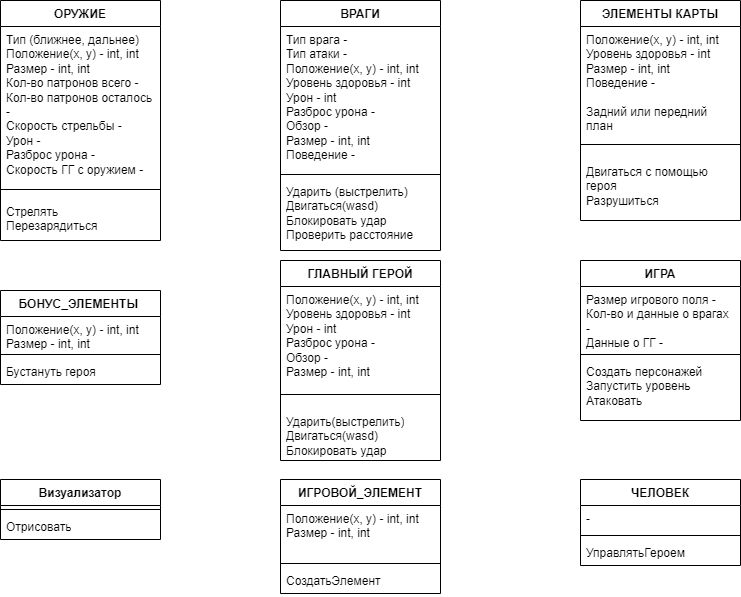

The diagram above was exported from draw.io. Its source (the exported page's mxGraphModel, read from the mxfile embedded in the PNG):
<mxGraphModel dx="998" dy="497" grid="1" gridSize="10" guides="1" tooltips="1" connect="1" arrows="1" fold="1" page="1" pageScale="1" pageWidth="827" pageHeight="1169" math="0" shadow="0">
  <root>
    <mxCell id="0" />
    <mxCell id="1" parent="0" />
    <mxCell id="vYrmGGMBoD2GX2UfYbkV-6" value="ГЛАВНЫЙ ГЕРОЙ" style="swimlane;fontStyle=1;align=center;verticalAlign=top;childLayout=stackLayout;horizontal=1;startSize=26;horizontalStack=0;resizeParent=1;resizeParentMax=0;resizeLast=0;collapsible=1;marginBottom=0;whiteSpace=wrap;html=1;" vertex="1" parent="1">
      <mxGeometry x="320" y="280" width="160" height="200" as="geometry" />
    </mxCell>
    <mxCell id="vYrmGGMBoD2GX2UfYbkV-7" value="Положение(x, y) - int, int&lt;br&gt;Уровень здоровья - int&lt;br&gt;Урон - int&lt;br&gt;Разброс урона -&amp;nbsp;&lt;br&gt;Обзор -&lt;br&gt;Размер - int, int" style="text;strokeColor=none;fillColor=none;align=left;verticalAlign=top;spacingLeft=4;spacingRight=4;overflow=hidden;rotatable=0;points=[[0,0.5],[1,0.5]];portConstraint=eastwest;whiteSpace=wrap;html=1;" vertex="1" parent="vYrmGGMBoD2GX2UfYbkV-6">
      <mxGeometry y="26" width="160" height="94" as="geometry" />
    </mxCell>
    <mxCell id="vYrmGGMBoD2GX2UfYbkV-8" value="" style="line;strokeWidth=1;fillColor=none;align=left;verticalAlign=middle;spacingTop=-1;spacingLeft=3;spacingRight=3;rotatable=0;labelPosition=right;points=[];portConstraint=eastwest;strokeColor=inherit;" vertex="1" parent="vYrmGGMBoD2GX2UfYbkV-6">
      <mxGeometry y="120" width="160" height="28" as="geometry" />
    </mxCell>
    <mxCell id="vYrmGGMBoD2GX2UfYbkV-9" value="Ударить(выстрелить)&lt;div&gt;Двигаться(wasd)&lt;br&gt;Блокировать удар&lt;/div&gt;" style="text;strokeColor=none;fillColor=none;align=left;verticalAlign=top;spacingLeft=4;spacingRight=4;overflow=hidden;rotatable=0;points=[[0,0.5],[1,0.5]];portConstraint=eastwest;whiteSpace=wrap;html=1;" vertex="1" parent="vYrmGGMBoD2GX2UfYbkV-6">
      <mxGeometry y="148" width="160" height="52" as="geometry" />
    </mxCell>
    <mxCell id="vYrmGGMBoD2GX2UfYbkV-10" value="ВРАГИ" style="swimlane;fontStyle=1;align=center;verticalAlign=top;childLayout=stackLayout;horizontal=1;startSize=26;horizontalStack=0;resizeParent=1;resizeParentMax=0;resizeLast=0;collapsible=1;marginBottom=0;whiteSpace=wrap;html=1;" vertex="1" parent="1">
      <mxGeometry x="320" y="20" width="160" height="250" as="geometry" />
    </mxCell>
    <mxCell id="vYrmGGMBoD2GX2UfYbkV-11" value="Тип врага -&amp;nbsp;&lt;br&gt;Тип атаки -&lt;br&gt;Положение(x, y) - int, int&lt;br style=&quot;border-color: var(--border-color);&quot;&gt;Уровень здоровья - int&lt;br style=&quot;border-color: var(--border-color);&quot;&gt;Урон - int&lt;br style=&quot;border-color: var(--border-color);&quot;&gt;Разброс урона -&amp;nbsp;&lt;br style=&quot;border-color: var(--border-color);&quot;&gt;Обзор -&lt;br style=&quot;border-color: var(--border-color);&quot;&gt;Размер - int, int&lt;div style=&quot;border-color: var(--border-color);&quot;&gt;Поведение -&lt;/div&gt;" style="text;strokeColor=none;fillColor=none;align=left;verticalAlign=top;spacingLeft=4;spacingRight=4;overflow=hidden;rotatable=0;points=[[0,0.5],[1,0.5]];portConstraint=eastwest;whiteSpace=wrap;html=1;" vertex="1" parent="vYrmGGMBoD2GX2UfYbkV-10">
      <mxGeometry y="26" width="160" height="144" as="geometry" />
    </mxCell>
    <mxCell id="vYrmGGMBoD2GX2UfYbkV-12" value="" style="line;strokeWidth=1;fillColor=none;align=left;verticalAlign=middle;spacingTop=-1;spacingLeft=3;spacingRight=3;rotatable=0;labelPosition=right;points=[];portConstraint=eastwest;strokeColor=inherit;" vertex="1" parent="vYrmGGMBoD2GX2UfYbkV-10">
      <mxGeometry y="170" width="160" height="8" as="geometry" />
    </mxCell>
    <mxCell id="vYrmGGMBoD2GX2UfYbkV-13" value="Ударить (выстрелить)&lt;div style=&quot;border-color: var(--border-color);&quot;&gt;Двигаться(wasd)&lt;br style=&quot;border-color: var(--border-color);&quot;&gt;Блокировать удар&lt;/div&gt;&lt;div style=&quot;border-color: var(--border-color);&quot;&gt;Проверить расстояние&lt;/div&gt;" style="text;strokeColor=none;fillColor=none;align=left;verticalAlign=top;spacingLeft=4;spacingRight=4;overflow=hidden;rotatable=0;points=[[0,0.5],[1,0.5]];portConstraint=eastwest;whiteSpace=wrap;html=1;" vertex="1" parent="vYrmGGMBoD2GX2UfYbkV-10">
      <mxGeometry y="178" width="160" height="72" as="geometry" />
    </mxCell>
    <mxCell id="vYrmGGMBoD2GX2UfYbkV-14" value="ЭЛЕМЕНТЫ КАРТЫ" style="swimlane;fontStyle=1;align=center;verticalAlign=top;childLayout=stackLayout;horizontal=1;startSize=26;horizontalStack=0;resizeParent=1;resizeParentMax=0;resizeLast=0;collapsible=1;marginBottom=0;whiteSpace=wrap;html=1;" vertex="1" parent="1">
      <mxGeometry x="620" y="20" width="160" height="220" as="geometry" />
    </mxCell>
    <mxCell id="vYrmGGMBoD2GX2UfYbkV-15" value="Положение(x, y) - int, int&lt;br style=&quot;border-color: var(--border-color);&quot;&gt;Уровень здоровья - int&lt;br&gt;Размер - int, int&lt;br&gt;Поведение -&amp;nbsp;&lt;br&gt;&lt;br&gt;Задний или передний план" style="text;strokeColor=none;fillColor=none;align=left;verticalAlign=top;spacingLeft=4;spacingRight=4;overflow=hidden;rotatable=0;points=[[0,0.5],[1,0.5]];portConstraint=eastwest;whiteSpace=wrap;html=1;" vertex="1" parent="vYrmGGMBoD2GX2UfYbkV-14">
      <mxGeometry y="26" width="160" height="104" as="geometry" />
    </mxCell>
    <mxCell id="vYrmGGMBoD2GX2UfYbkV-16" value="" style="line;strokeWidth=1;fillColor=none;align=left;verticalAlign=middle;spacingTop=-1;spacingLeft=3;spacingRight=3;rotatable=0;labelPosition=right;points=[];portConstraint=eastwest;strokeColor=inherit;" vertex="1" parent="vYrmGGMBoD2GX2UfYbkV-14">
      <mxGeometry y="130" width="160" height="28" as="geometry" />
    </mxCell>
    <mxCell id="vYrmGGMBoD2GX2UfYbkV-17" value="Двигаться с помощью героя&lt;br&gt;Разрушиться" style="text;strokeColor=none;fillColor=none;align=left;verticalAlign=top;spacingLeft=4;spacingRight=4;overflow=hidden;rotatable=0;points=[[0,0.5],[1,0.5]];portConstraint=eastwest;whiteSpace=wrap;html=1;" vertex="1" parent="vYrmGGMBoD2GX2UfYbkV-14">
      <mxGeometry y="158" width="160" height="62" as="geometry" />
    </mxCell>
    <mxCell id="vYrmGGMBoD2GX2UfYbkV-18" value="БОНУС_ЭЛЕМЕНТЫ&amp;nbsp;" style="swimlane;fontStyle=1;align=center;verticalAlign=top;childLayout=stackLayout;horizontal=1;startSize=26;horizontalStack=0;resizeParent=1;resizeParentMax=0;resizeLast=0;collapsible=1;marginBottom=0;whiteSpace=wrap;html=1;" vertex="1" parent="1">
      <mxGeometry x="40" y="310" width="160" height="94" as="geometry" />
    </mxCell>
    <mxCell id="vYrmGGMBoD2GX2UfYbkV-19" value="Положение(x, y) - int, int&lt;br style=&quot;border-color: var(--border-color);&quot;&gt;Размер - int, int" style="text;strokeColor=none;fillColor=none;align=left;verticalAlign=top;spacingLeft=4;spacingRight=4;overflow=hidden;rotatable=0;points=[[0,0.5],[1,0.5]];portConstraint=eastwest;whiteSpace=wrap;html=1;" vertex="1" parent="vYrmGGMBoD2GX2UfYbkV-18">
      <mxGeometry y="26" width="160" height="34" as="geometry" />
    </mxCell>
    <mxCell id="vYrmGGMBoD2GX2UfYbkV-20" value="" style="line;strokeWidth=1;fillColor=none;align=left;verticalAlign=middle;spacingTop=-1;spacingLeft=3;spacingRight=3;rotatable=0;labelPosition=right;points=[];portConstraint=eastwest;strokeColor=inherit;" vertex="1" parent="vYrmGGMBoD2GX2UfYbkV-18">
      <mxGeometry y="60" width="160" height="8" as="geometry" />
    </mxCell>
    <mxCell id="vYrmGGMBoD2GX2UfYbkV-21" value="Бустануть героя" style="text;strokeColor=none;fillColor=none;align=left;verticalAlign=top;spacingLeft=4;spacingRight=4;overflow=hidden;rotatable=0;points=[[0,0.5],[1,0.5]];portConstraint=eastwest;whiteSpace=wrap;html=1;" vertex="1" parent="vYrmGGMBoD2GX2UfYbkV-18">
      <mxGeometry y="68" width="160" height="26" as="geometry" />
    </mxCell>
    <mxCell id="vYrmGGMBoD2GX2UfYbkV-22" value="ОРУЖИЕ" style="swimlane;fontStyle=1;align=center;verticalAlign=top;childLayout=stackLayout;horizontal=1;startSize=26;horizontalStack=0;resizeParent=1;resizeParentMax=0;resizeLast=0;collapsible=1;marginBottom=0;whiteSpace=wrap;html=1;" vertex="1" parent="1">
      <mxGeometry x="40" y="20" width="160" height="240" as="geometry" />
    </mxCell>
    <mxCell id="vYrmGGMBoD2GX2UfYbkV-23" value="Тип (ближнее, дальнее)&amp;nbsp;&lt;br&gt;Положение(x, y) - int, int&lt;br&gt;Размер - int, int&lt;br&gt;Кол-во патронов всего -&amp;nbsp;&lt;br&gt;Кол-во патронов осталось -&lt;br&gt;Скорость стрельбы -&amp;nbsp;&lt;br&gt;Урон -&lt;br&gt;Разброс урона -&lt;br&gt;&lt;div&gt;Скорость ГГ с оружием -&amp;nbsp;&lt;/div&gt;" style="text;strokeColor=none;fillColor=none;align=left;verticalAlign=top;spacingLeft=4;spacingRight=4;overflow=hidden;rotatable=0;points=[[0,0.5],[1,0.5]];portConstraint=eastwest;whiteSpace=wrap;html=1;" vertex="1" parent="vYrmGGMBoD2GX2UfYbkV-22">
      <mxGeometry y="26" width="160" height="154" as="geometry" />
    </mxCell>
    <mxCell id="vYrmGGMBoD2GX2UfYbkV-24" value="" style="line;strokeWidth=1;fillColor=none;align=left;verticalAlign=middle;spacingTop=-1;spacingLeft=3;spacingRight=3;rotatable=0;labelPosition=right;points=[];portConstraint=eastwest;strokeColor=inherit;" vertex="1" parent="vYrmGGMBoD2GX2UfYbkV-22">
      <mxGeometry y="180" width="160" height="18" as="geometry" />
    </mxCell>
    <mxCell id="vYrmGGMBoD2GX2UfYbkV-25" value="Стрелять&lt;br&gt;Перезарядиться" style="text;strokeColor=none;fillColor=none;align=left;verticalAlign=top;spacingLeft=4;spacingRight=4;overflow=hidden;rotatable=0;points=[[0,0.5],[1,0.5]];portConstraint=eastwest;whiteSpace=wrap;html=1;" vertex="1" parent="vYrmGGMBoD2GX2UfYbkV-22">
      <mxGeometry y="198" width="160" height="42" as="geometry" />
    </mxCell>
    <mxCell id="vYrmGGMBoD2GX2UfYbkV-26" value="ИГРА" style="swimlane;fontStyle=1;align=center;verticalAlign=top;childLayout=stackLayout;horizontal=1;startSize=26;horizontalStack=0;resizeParent=1;resizeParentMax=0;resizeLast=0;collapsible=1;marginBottom=0;whiteSpace=wrap;html=1;" vertex="1" parent="1">
      <mxGeometry x="620" y="280" width="160" height="160" as="geometry" />
    </mxCell>
    <mxCell id="vYrmGGMBoD2GX2UfYbkV-27" value="Размер игрового поля -&lt;div&gt;Кол-во и данные о врагах -&lt;/div&gt;&lt;div&gt;Данные о ГГ -&lt;/div&gt;" style="text;strokeColor=none;fillColor=none;align=left;verticalAlign=top;spacingLeft=4;spacingRight=4;overflow=hidden;rotatable=0;points=[[0,0.5],[1,0.5]];portConstraint=eastwest;whiteSpace=wrap;html=1;" vertex="1" parent="vYrmGGMBoD2GX2UfYbkV-26">
      <mxGeometry y="26" width="160" height="64" as="geometry" />
    </mxCell>
    <mxCell id="vYrmGGMBoD2GX2UfYbkV-28" value="" style="line;strokeWidth=1;fillColor=none;align=left;verticalAlign=middle;spacingTop=-1;spacingLeft=3;spacingRight=3;rotatable=0;labelPosition=right;points=[];portConstraint=eastwest;strokeColor=inherit;" vertex="1" parent="vYrmGGMBoD2GX2UfYbkV-26">
      <mxGeometry y="90" width="160" height="8" as="geometry" />
    </mxCell>
    <mxCell id="vYrmGGMBoD2GX2UfYbkV-29" value="Создать персонажей&lt;br&gt;Запустить уровень&lt;br&gt;Атаковать&lt;div&gt;&lt;br/&gt;&lt;/div&gt;" style="text;strokeColor=none;fillColor=none;align=left;verticalAlign=top;spacingLeft=4;spacingRight=4;overflow=hidden;rotatable=0;points=[[0,0.5],[1,0.5]];portConstraint=eastwest;whiteSpace=wrap;html=1;" vertex="1" parent="vYrmGGMBoD2GX2UfYbkV-26">
      <mxGeometry y="98" width="160" height="62" as="geometry" />
    </mxCell>
    <mxCell id="vYrmGGMBoD2GX2UfYbkV-30" value="ЧЕЛОВЕК" style="swimlane;fontStyle=1;align=center;verticalAlign=top;childLayout=stackLayout;horizontal=1;startSize=26;horizontalStack=0;resizeParent=1;resizeParentMax=0;resizeLast=0;collapsible=1;marginBottom=0;whiteSpace=wrap;html=1;" vertex="1" parent="1">
      <mxGeometry x="620" y="499" width="160" height="86" as="geometry" />
    </mxCell>
    <mxCell id="vYrmGGMBoD2GX2UfYbkV-31" value="-" style="text;strokeColor=none;fillColor=none;align=left;verticalAlign=top;spacingLeft=4;spacingRight=4;overflow=hidden;rotatable=0;points=[[0,0.5],[1,0.5]];portConstraint=eastwest;whiteSpace=wrap;html=1;" vertex="1" parent="vYrmGGMBoD2GX2UfYbkV-30">
      <mxGeometry y="26" width="160" height="26" as="geometry" />
    </mxCell>
    <mxCell id="vYrmGGMBoD2GX2UfYbkV-32" value="" style="line;strokeWidth=1;fillColor=none;align=left;verticalAlign=middle;spacingTop=-1;spacingLeft=3;spacingRight=3;rotatable=0;labelPosition=right;points=[];portConstraint=eastwest;strokeColor=inherit;" vertex="1" parent="vYrmGGMBoD2GX2UfYbkV-30">
      <mxGeometry y="52" width="160" height="8" as="geometry" />
    </mxCell>
    <mxCell id="vYrmGGMBoD2GX2UfYbkV-33" value="УправлятьГероем" style="text;strokeColor=none;fillColor=none;align=left;verticalAlign=top;spacingLeft=4;spacingRight=4;overflow=hidden;rotatable=0;points=[[0,0.5],[1,0.5]];portConstraint=eastwest;whiteSpace=wrap;html=1;" vertex="1" parent="vYrmGGMBoD2GX2UfYbkV-30">
      <mxGeometry y="60" width="160" height="26" as="geometry" />
    </mxCell>
    <mxCell id="vYrmGGMBoD2GX2UfYbkV-34" value="Визуализатор" style="swimlane;fontStyle=1;align=center;verticalAlign=top;childLayout=stackLayout;horizontal=1;startSize=26;horizontalStack=0;resizeParent=1;resizeParentMax=0;resizeLast=0;collapsible=1;marginBottom=0;whiteSpace=wrap;html=1;" vertex="1" parent="1">
      <mxGeometry x="40" y="499" width="160" height="60" as="geometry" />
    </mxCell>
    <mxCell id="vYrmGGMBoD2GX2UfYbkV-36" value="" style="line;strokeWidth=1;fillColor=none;align=left;verticalAlign=middle;spacingTop=-1;spacingLeft=3;spacingRight=3;rotatable=0;labelPosition=right;points=[];portConstraint=eastwest;strokeColor=inherit;" vertex="1" parent="vYrmGGMBoD2GX2UfYbkV-34">
      <mxGeometry y="26" width="160" height="8" as="geometry" />
    </mxCell>
    <mxCell id="vYrmGGMBoD2GX2UfYbkV-37" value="Отрисовать" style="text;strokeColor=none;fillColor=none;align=left;verticalAlign=top;spacingLeft=4;spacingRight=4;overflow=hidden;rotatable=0;points=[[0,0.5],[1,0.5]];portConstraint=eastwest;whiteSpace=wrap;html=1;" vertex="1" parent="vYrmGGMBoD2GX2UfYbkV-34">
      <mxGeometry y="34" width="160" height="26" as="geometry" />
    </mxCell>
    <mxCell id="vYrmGGMBoD2GX2UfYbkV-38" value="ИГРОВОЙ_ЭЛЕМЕНТ" style="swimlane;fontStyle=1;align=center;verticalAlign=top;childLayout=stackLayout;horizontal=1;startSize=26;horizontalStack=0;resizeParent=1;resizeParentMax=0;resizeLast=0;collapsible=1;marginBottom=0;whiteSpace=wrap;html=1;" vertex="1" parent="1">
      <mxGeometry x="320" y="499" width="160" height="114" as="geometry" />
    </mxCell>
    <mxCell id="vYrmGGMBoD2GX2UfYbkV-39" value="Положение(x, y) - int, int&lt;div&gt;Размер - int, int&lt;br&gt;&lt;/div&gt;" style="text;strokeColor=none;fillColor=none;align=left;verticalAlign=top;spacingLeft=4;spacingRight=4;overflow=hidden;rotatable=0;points=[[0,0.5],[1,0.5]];portConstraint=eastwest;whiteSpace=wrap;html=1;" vertex="1" parent="vYrmGGMBoD2GX2UfYbkV-38">
      <mxGeometry y="26" width="160" height="54" as="geometry" />
    </mxCell>
    <mxCell id="vYrmGGMBoD2GX2UfYbkV-40" value="" style="line;strokeWidth=1;fillColor=none;align=left;verticalAlign=middle;spacingTop=-1;spacingLeft=3;spacingRight=3;rotatable=0;labelPosition=right;points=[];portConstraint=eastwest;strokeColor=inherit;" vertex="1" parent="vYrmGGMBoD2GX2UfYbkV-38">
      <mxGeometry y="80" width="160" height="8" as="geometry" />
    </mxCell>
    <mxCell id="vYrmGGMBoD2GX2UfYbkV-41" value="СоздатьЭлемент" style="text;strokeColor=none;fillColor=none;align=left;verticalAlign=top;spacingLeft=4;spacingRight=4;overflow=hidden;rotatable=0;points=[[0,0.5],[1,0.5]];portConstraint=eastwest;whiteSpace=wrap;html=1;" vertex="1" parent="vYrmGGMBoD2GX2UfYbkV-38">
      <mxGeometry y="88" width="160" height="26" as="geometry" />
    </mxCell>
  </root>
</mxGraphModel>